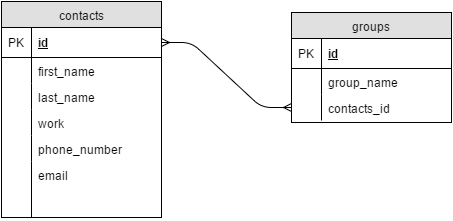

The diagram above was exported from draw.io. Its source (the exported page's mxGraphModel, read from the mxfile embedded in the PNG):
<mxGraphModel dx="509" dy="743" grid="1" gridSize="10" guides="1" tooltips="1" connect="1" arrows="1" fold="1" page="1" pageScale="1" pageWidth="850" pageHeight="1100" background="#ffffff" math="0" shadow="0">
  <root>
    <mxCell id="0" />
    <mxCell id="1" parent="0" />
    <mxCell id="156" value="contacts" style="swimlane;html=1;fontStyle=0;childLayout=stackLayout;horizontal=1;startSize=26;fillColor=#e0e0e0;horizontalStack=0;resizeParent=1;resizeLast=0;collapsible=1;marginBottom=0;swimlaneFillColor=#ffffff;align=center;rounded=0;glass=0;" vertex="1" parent="1">
      <mxGeometry x="50" y="80" width="160" height="216" as="geometry" />
    </mxCell>
    <mxCell id="157" value="id" style="shape=partialRectangle;top=0;left=0;right=0;bottom=1;html=1;align=left;verticalAlign=middle;fillColor=none;spacingLeft=34;spacingRight=4;whiteSpace=wrap;overflow=hidden;rotatable=0;points=[[0,0.5],[1,0.5]];portConstraint=eastwest;dropTarget=0;fontStyle=5;" vertex="1" parent="156">
      <mxGeometry y="26" width="160" height="30" as="geometry" />
    </mxCell>
    <mxCell id="158" value="PK" style="shape=partialRectangle;top=0;left=0;bottom=0;html=1;fillColor=none;align=left;verticalAlign=middle;spacingLeft=4;spacingRight=4;whiteSpace=wrap;overflow=hidden;rotatable=0;points=[];portConstraint=eastwest;part=1;" vertex="1" connectable="0" parent="157">
      <mxGeometry width="30" height="30" as="geometry" />
    </mxCell>
    <mxCell id="159" value="first_name" style="shape=partialRectangle;top=0;left=0;right=0;bottom=0;html=1;align=left;verticalAlign=top;fillColor=none;spacingLeft=34;spacingRight=4;whiteSpace=wrap;overflow=hidden;rotatable=0;points=[[0,0.5],[1,0.5]];portConstraint=eastwest;dropTarget=0;" vertex="1" parent="156">
      <mxGeometry y="56" width="160" height="26" as="geometry" />
    </mxCell>
    <mxCell id="160" value="" style="shape=partialRectangle;top=0;left=0;bottom=0;html=1;fillColor=none;align=left;verticalAlign=top;spacingLeft=4;spacingRight=4;whiteSpace=wrap;overflow=hidden;rotatable=0;points=[];portConstraint=eastwest;part=1;" vertex="1" connectable="0" parent="159">
      <mxGeometry width="30" height="26" as="geometry" />
    </mxCell>
    <mxCell id="161" value="last_name" style="shape=partialRectangle;top=0;left=0;right=0;bottom=0;html=1;align=left;verticalAlign=top;fillColor=none;spacingLeft=34;spacingRight=4;whiteSpace=wrap;overflow=hidden;rotatable=0;points=[[0,0.5],[1,0.5]];portConstraint=eastwest;dropTarget=0;" vertex="1" parent="156">
      <mxGeometry y="82" width="160" height="26" as="geometry" />
    </mxCell>
    <mxCell id="162" value="" style="shape=partialRectangle;top=0;left=0;bottom=0;html=1;fillColor=none;align=left;verticalAlign=top;spacingLeft=4;spacingRight=4;whiteSpace=wrap;overflow=hidden;rotatable=0;points=[];portConstraint=eastwest;part=1;" vertex="1" connectable="0" parent="161">
      <mxGeometry width="30" height="26" as="geometry" />
    </mxCell>
    <mxCell id="163" value="work" style="shape=partialRectangle;top=0;left=0;right=0;bottom=0;html=1;align=left;verticalAlign=top;fillColor=none;spacingLeft=34;spacingRight=4;whiteSpace=wrap;overflow=hidden;rotatable=0;points=[[0,0.5],[1,0.5]];portConstraint=eastwest;dropTarget=0;" vertex="1" parent="156">
      <mxGeometry y="108" width="160" height="26" as="geometry" />
    </mxCell>
    <mxCell id="164" value="" style="shape=partialRectangle;top=0;left=0;bottom=0;html=1;fillColor=none;align=left;verticalAlign=top;spacingLeft=4;spacingRight=4;whiteSpace=wrap;overflow=hidden;rotatable=0;points=[];portConstraint=eastwest;part=1;" vertex="1" connectable="0" parent="163">
      <mxGeometry width="30" height="26" as="geometry" />
    </mxCell>
    <mxCell id="174" value="phone_number" style="shape=partialRectangle;top=0;left=0;right=0;bottom=0;html=1;align=left;verticalAlign=top;fillColor=none;spacingLeft=34;spacingRight=4;whiteSpace=wrap;overflow=hidden;rotatable=0;points=[[0,0.5],[1,0.5]];portConstraint=eastwest;dropTarget=0;rounded=0;glass=0;" vertex="1" parent="156">
      <mxGeometry y="134" width="160" height="26" as="geometry" />
    </mxCell>
    <mxCell id="175" value="" style="shape=partialRectangle;fontStyle=1;top=0;left=0;bottom=0;html=1;fillColor=none;align=left;verticalAlign=top;spacingLeft=4;spacingRight=4;whiteSpace=wrap;overflow=hidden;rotatable=0;points=[];portConstraint=eastwest;part=1;" vertex="1" connectable="0" parent="174">
      <mxGeometry width="30" height="26" as="geometry" />
    </mxCell>
    <mxCell id="165" value="email" style="shape=partialRectangle;top=0;left=0;right=0;bottom=0;html=1;align=left;verticalAlign=top;fillColor=none;spacingLeft=34;spacingRight=4;whiteSpace=wrap;overflow=hidden;rotatable=0;points=[[0,0.5],[1,0.5]];portConstraint=eastwest;dropTarget=0;" vertex="1" parent="156">
      <mxGeometry y="160" width="160" height="56" as="geometry" />
    </mxCell>
    <mxCell id="166" value="" style="shape=partialRectangle;top=0;left=0;bottom=0;html=1;fillColor=none;align=left;verticalAlign=top;spacingLeft=4;spacingRight=4;whiteSpace=wrap;overflow=hidden;rotatable=0;points=[];portConstraint=eastwest;part=1;" vertex="1" connectable="0" parent="165">
      <mxGeometry width="30" height="56" as="geometry" />
    </mxCell>
    <mxCell id="176" value="groups" style="swimlane;html=1;fontStyle=0;childLayout=stackLayout;horizontal=1;startSize=26;fillColor=#e0e0e0;horizontalStack=0;resizeParent=1;resizeLast=0;collapsible=1;marginBottom=0;swimlaneFillColor=#ffffff;align=center;rounded=0;glass=0;" vertex="1" parent="1">
      <mxGeometry x="340" y="91" width="160" height="110" as="geometry" />
    </mxCell>
    <mxCell id="177" value="id" style="shape=partialRectangle;top=0;left=0;right=0;bottom=1;html=1;align=left;verticalAlign=middle;fillColor=none;spacingLeft=34;spacingRight=4;whiteSpace=wrap;overflow=hidden;rotatable=0;points=[[0,0.5],[1,0.5]];portConstraint=eastwest;dropTarget=0;fontStyle=5;" vertex="1" parent="176">
      <mxGeometry y="26" width="160" height="30" as="geometry" />
    </mxCell>
    <mxCell id="178" value="PK" style="shape=partialRectangle;top=0;left=0;bottom=0;html=1;fillColor=none;align=left;verticalAlign=middle;spacingLeft=4;spacingRight=4;whiteSpace=wrap;overflow=hidden;rotatable=0;points=[];portConstraint=eastwest;part=1;" vertex="1" connectable="0" parent="177">
      <mxGeometry width="30" height="30" as="geometry" />
    </mxCell>
    <mxCell id="179" value="group_name" style="shape=partialRectangle;top=0;left=0;right=0;bottom=0;html=1;align=left;verticalAlign=top;fillColor=none;spacingLeft=34;spacingRight=4;whiteSpace=wrap;overflow=hidden;rotatable=0;points=[[0,0.5],[1,0.5]];portConstraint=eastwest;dropTarget=0;" vertex="1" parent="176">
      <mxGeometry y="56" width="160" height="26" as="geometry" />
    </mxCell>
    <mxCell id="180" value="" style="shape=partialRectangle;top=0;left=0;bottom=0;html=1;fillColor=none;align=left;verticalAlign=top;spacingLeft=4;spacingRight=4;whiteSpace=wrap;overflow=hidden;rotatable=0;points=[];portConstraint=eastwest;part=1;" vertex="1" connectable="0" parent="179">
      <mxGeometry width="30" height="26" as="geometry" />
    </mxCell>
    <mxCell id="181" value="contacts_id" style="shape=partialRectangle;top=0;left=0;right=0;bottom=0;html=1;align=left;verticalAlign=top;fillColor=none;spacingLeft=34;spacingRight=4;whiteSpace=wrap;overflow=hidden;rotatable=0;points=[[0,0.5],[1,0.5]];portConstraint=eastwest;dropTarget=0;" vertex="1" parent="176">
      <mxGeometry y="82" width="160" height="26" as="geometry" />
    </mxCell>
    <mxCell id="182" value="" style="shape=partialRectangle;top=0;left=0;bottom=0;html=1;fillColor=none;align=left;verticalAlign=top;spacingLeft=4;spacingRight=4;whiteSpace=wrap;overflow=hidden;rotatable=0;points=[];portConstraint=eastwest;part=1;" vertex="1" connectable="0" parent="181">
      <mxGeometry width="30" height="26" as="geometry" />
    </mxCell>
    <mxCell id="189" value="" style="edgeStyle=entityRelationEdgeStyle;html=1;endArrow=ERmany;startArrow=ERmany;exitX=1;exitY=0.5;" edge="1" parent="1" source="157" target="181">
      <mxGeometry width="100" height="100" relative="1" as="geometry">
        <mxPoint x="10" y="110" as="sourcePoint" />
        <mxPoint x="320" y="200" as="targetPoint" />
      </mxGeometry>
    </mxCell>
  </root>
</mxGraphModel>